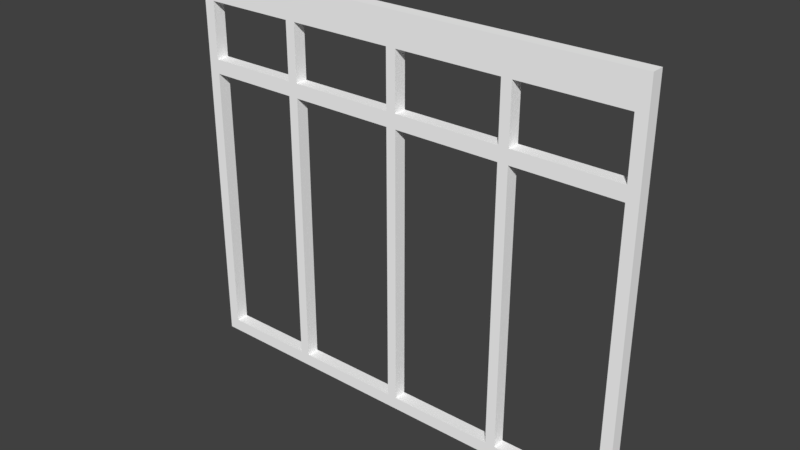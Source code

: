 # Source: FENSTER_12.blend  (saved by Blender 2.79.0; exported with 4.5.12 LTS)
import bpy
from mathutils import Matrix  # noqa: F401  (used for matrix-valued properties, if any)

bpy.ops.wm.read_factory_settings(use_empty=True)
scene = bpy.context.scene
scene.name = 'Scene'

# ---- collections
col_collection_1 = bpy.data.collections.new('Collection 1'); scene.collection.children.link(col_collection_1)

# ---- materials (node trees are filled in below, after node groups)
mat_material_051 = bpy.data.materials.new('Material.051')
mat_material_051.alpha_threshold = 0.0
mat_material_051.use_transparent_shadow = False
mat_material_051.diffuse_color = (1.0, 1.0, 1.0, 1.0)
mat_material_051.roughness = 0.5

# ---- material node trees

# ---- world
world_world = bpy.data.worlds.new('World'); scene.world = world_world
world_world.color = (0.05088, 0.05088, 0.05088)
world_world.use_sun_shadow = False
world_world.sun_shadow_jitter_overblur = 0.0
world_world.cycles.sampling_method = 'MANUAL'

# ---- meshes
me_cube_002 = bpy.data.meshes.new('Cube.002')
me_cube_002.from_pydata([(-2.236, -0.06066, -1.585), (-2.236, -0.06066, 2.16), (-2.236, 0.06066, -1.585), (-2.236, 0.06066, 2.16), (2.178, -0.06066, -1.585), (2.178, -0.06066, 2.16), (2.178, 0.06066, -1.585), (2.178, 0.06066, 2.16), (1.075, 0.06066, -1.585), (-0.02883, 0.06066, -1.585), (-1.132, 0.06066, -1.585), (-1.132, 0.06066, 2.16), (-0.02883, 0.06066, 2.16), (1.075, 0.06066, 2.16), (-1.132, -0.06066, -1.585), (-0.02883, -0.06066, -1.585), (1.075, -0.06066, -1.585), (1.075, -0.06066, 2.16), (-0.02883, -0.06066, 2.16), (-1.132, -0.06066, 2.16), (-1.035, 0.06066, -1.585), (-1.035, 0.06066, 2.16), (-1.035, -0.06066, -1.585), (-1.035, -0.06066, 2.16), (0.0645, 0.06066, -1.585), (0.0645, 0.06066, 2.16), (0.0645, -0.06066, -1.585), (0.0645, -0.06066, 2.16), (1.17, 0.06066, 2.16), (1.17, -0.06066, -1.585), (1.17, 0.06066, -1.585), (1.17, -0.06066, 2.16), (-2.127, 0.06066, -1.585), (-2.127, -0.06066, 2.16), (-2.127, 0.06066, 2.16), (-2.127, -0.06066, -1.585), (2.072, 0.06066, 2.16), (2.072, -0.06066, -1.585), (2.072, 0.06066, -1.585), (2.072, -0.06066, 2.16), (-2.236, -0.06066, 2.042), (-2.236, 0.06066, 2.042), (2.178, 0.06066, 2.042), (2.178, -0.06066, 2.042), (1.075, -0.06066, 2.042), (-0.02883, -0.06066, 2.042), (-1.132, -0.06066, 2.042), (-1.132, 0.06066, 2.042), (-0.02883, 0.06066, 2.042), (1.075, 0.06066, 2.042), (-1.035, 0.06066, 2.042), (-1.035, -0.06066, 2.042), (0.0645, 0.06066, 2.042), (0.0645, -0.06066, 2.042), (1.17, -0.06066, 2.042), (1.17, 0.06066, 2.042), (-2.127, 0.06066, 2.042), (-2.127, -0.06066, 2.042), (2.072, -0.06066, 2.042), (2.072, 0.06066, 2.042), (-2.236, 0.06066, -1.279), (2.178, 0.06066, -1.279), (2.178, -0.06066, -1.279), (1.075, -0.06066, -1.279), (-0.02883, -0.06066, -1.279), (-1.132, -0.06066, -1.279), (-1.132, 0.06066, -1.279), (-0.02883, 0.06066, -1.279), (1.075, 0.06066, -1.279), (-1.035, 0.06066, -1.279), (-1.035, -0.06066, -1.279), (0.0645, 0.06066, -1.279), (0.0645, -0.06066, -1.279), (1.17, -0.06066, -1.279), (1.17, 0.06066, -1.279), (-2.127, 0.06066, -1.279), (-2.127, -0.06066, -1.279), (2.072, -0.06066, -1.279), (2.072, 0.06066, -1.279), (-2.236, -0.06066, -1.279), (-2.236, -0.06066, -0.7372), (-2.236, 0.06066, -0.7372), (2.178, 0.06066, -0.7372), (2.178, -0.06066, -0.7372), (1.075, -0.06066, -0.7372), (-0.02883, -0.06066, -0.7372), (-1.132, -0.06066, -0.7372), (-1.132, 0.06066, -0.7372), (-0.02883, 0.06066, -0.7372), (1.075, 0.06066, -0.7372), (-1.035, 0.06066, -0.7372), (-1.035, -0.06066, -0.7372), (0.0645, 0.06066, -0.7372), (0.0645, -0.06066, -0.7372), (1.17, -0.06066, -0.7372), (1.17, 0.06066, -0.7372), (-2.127, 0.06066, -0.7372), (-2.127, -0.06066, -0.7372), (2.072, -0.06066, -0.7372), (2.072, 0.06066, -0.7372), (-2.236, -0.06066, -0.6002), (-2.236, 0.06066, -0.6002), (2.178, 0.06066, -0.6002), (2.178, -0.06066, -0.6002), (1.075, -0.06066, -0.6002), (-0.02883, -0.06066, -0.6002), (-1.132, -0.06066, -0.6002), (-1.132, 0.06066, -0.6002), (-0.02883, 0.06066, -0.6002), (1.075, 0.06066, -0.6002), (-1.035, 0.06066, -0.6002), (-1.035, -0.06066, -0.6002), (0.0645, 0.06066, -0.6002), (0.0645, -0.06066, -0.6002), (1.17, -0.06066, -0.6002), (1.17, 0.06066, -0.6002), (-2.127, 0.06066, -0.6002), (-2.127, -0.06066, -0.6002), (2.072, -0.06066, -0.6002), (2.072, 0.06066, -0.6002)], [], [(40, 1, 3, 41), (59, 36, 7, 42), (42, 7, 5, 43), (57, 33, 1, 40), (38, 6, 4, 37), (34, 3, 1, 33), (28, 13, 17, 31), (25, 12, 18, 27), (21, 11, 19, 23), (32, 10, 14, 35), (20, 9, 15, 22), (24, 8, 16, 26), (54, 31, 17, 44), (53, 27, 18, 45), (51, 23, 19, 46), (56, 34, 11, 47), (50, 21, 12, 48), (52, 25, 13, 49), (47, 11, 21, 50), (45, 18, 23, 51), (10, 20, 22, 14), (12, 21, 23, 18), (48, 12, 25, 52), (44, 17, 27, 53), (9, 24, 26, 15), (13, 25, 27, 17), (58, 39, 31, 54), (36, 28, 31, 39), (8, 30, 29, 16), (49, 13, 28, 55), (41, 3, 34, 56), (2, 32, 35, 0), (11, 34, 33, 19), (46, 19, 33, 57), (7, 36, 39, 5), (43, 5, 39, 58), (30, 38, 37, 29), (55, 28, 36, 59), (106, 46, 47, 107), (103, 43, 58, 118), (65, 86, 87, 66), (101, 41, 56, 116), (109, 49, 55, 115), (64, 85, 88, 67), (105, 45, 48, 108), (108, 48, 52, 112), (118, 58, 59, 119), (107, 47, 50, 110), (77, 98, 99, 78), (63, 84, 89, 68), (104, 44, 49, 109), (111, 51, 46, 106), (113, 53, 45, 105), (114, 54, 44, 104), (117, 57, 40, 100), (102, 42, 43, 103), (119, 59, 42, 102), (100, 40, 41, 101), (0, 79, 60, 2), (38, 78, 61, 6), (6, 61, 62, 4), (35, 76, 79, 0), (29, 73, 63, 16), (26, 72, 64, 15), (22, 70, 65, 14), (32, 75, 66, 10), (20, 69, 67, 9), (24, 71, 68, 8), (10, 66, 69, 20), (15, 64, 70, 22), (9, 67, 71, 24), (16, 63, 72, 26), (37, 77, 73, 29), (8, 68, 74, 30), (2, 60, 75, 32), (14, 65, 76, 35), (4, 62, 77, 37), (30, 74, 78, 38), (79, 80, 81, 60), (78, 99, 82, 61), (61, 82, 83, 62), (76, 97, 80, 79), (73, 94, 84, 63), (72, 93, 85, 64), (70, 91, 86, 65), (73, 74, 95, 94), (71, 92, 93, 72), (69, 90, 91, 70), (66, 87, 90, 69), (75, 96, 97, 76), (67, 88, 92, 71), (116, 56, 57, 117), (110, 50, 51, 111), (68, 89, 95, 74), (60, 81, 96, 75), (112, 52, 53, 113), (62, 83, 98, 77), (114, 115, 55, 54), (80, 100, 101, 81), (99, 119, 102, 82), (82, 102, 103, 83), (97, 117, 100, 80), (94, 114, 104, 84), (93, 113, 105, 85), (91, 111, 106, 86), (96, 116, 107, 87), (90, 110, 108, 88), (92, 112, 109, 89), (87, 107, 110, 90), (85, 105, 111, 91), (88, 108, 112, 92), (84, 104, 113, 93), (98, 118, 114, 94), (89, 109, 115, 95), (81, 101, 116, 96), (86, 106, 117, 97), (83, 103, 118, 98), (95, 115, 119, 99), (75, 76, 65, 66), (69, 70, 64, 67), (71, 72, 63, 68), (77, 78, 74, 73), (118, 119, 115, 114), (112, 113, 104, 109), (110, 111, 105, 108), (116, 117, 106, 107), (90, 88, 85, 91), (92, 89, 84, 93), (98, 94, 95, 99), (96, 87, 86, 97), (46, 57, 56, 47), (45, 51, 50, 48), (44, 53, 52, 49), (55, 59, 58, 54)])
me_cube_002.materials.append(mat_material_051)
me_cube_002.use_remesh_preserve_volume = False
me_cube_002.use_remesh_preserve_attributes = False
me_cube_002.use_mirror_vertex_groups = False
me_cube_002.update()

# ---- objects
ob_cube_004 = bpy.data.objects.new('Cube.004', me_cube_002)

# ---- transforms, parenting, visibility, modifiers, constraints
ob_cube_004.location = (0.01846, -0.1805, 1.145)
ob_cube_004.scale = (-0.6314, -0.6314, -0.6314)
ob_cube_004.lineart.crease_threshold = 0.0

# ---- collection membership
col_collection_1.objects.link(ob_cube_004)

# ---- scene / render settings (as saved in the file)
scene.frame_start = 1; scene.frame_end = 250; scene.frame_set(1)
scene.render.engine = 'BLENDER_EEVEE_NEXT'
scene.render.resolution_percentage = 50
scene.render.dither_intensity = 0.0
scene.cycles.use_denoising = False
scene.cycles.samples = 128
scene.cycles.sampling_pattern = 'TABULATED_SOBOL'
scene.cycles.use_adaptive_sampling = False
scene.cycles.use_light_tree = False
scene.cycles.blur_glossy = 0.0
scene.cycles.sample_clamp_indirect = 0.0
scene.view_settings.view_transform = 'Standard'
bpy.context.view_layer.update()

# ---- added for rendering (the .blend has no active camera and no usable light): camera, sun
cam_auto = bpy.data.cameras.new('AutoCamera')
cam_auto.lens = 50.0
cam_auto.sensor_width = 36.0
cam_auto.clip_end = 1000.0
ob_auto_camera = bpy.data.objects.new('AutoCamera', cam_auto)
scene.collection.objects.link(ob_auto_camera)
ob_auto_camera.location = (3.41913, -4.23943, 3.66983)
ob_auto_camera.rotation_euler = (1.09748, -7.21219e-08, 0.694738)
scene.camera = ob_auto_camera
light_auto_sun = bpy.data.lights.new('AutoSun', 'SUN')
light_auto_sun.energy = 3.0
light_auto_sun.angle = 0.0523599
ob_auto_sun = bpy.data.objects.new('AutoSun', light_auto_sun)
scene.collection.objects.link(ob_auto_sun)
ob_auto_sun.rotation_euler = (0.872665, 0.174533, 0.523599)
bpy.context.view_layer.update()
